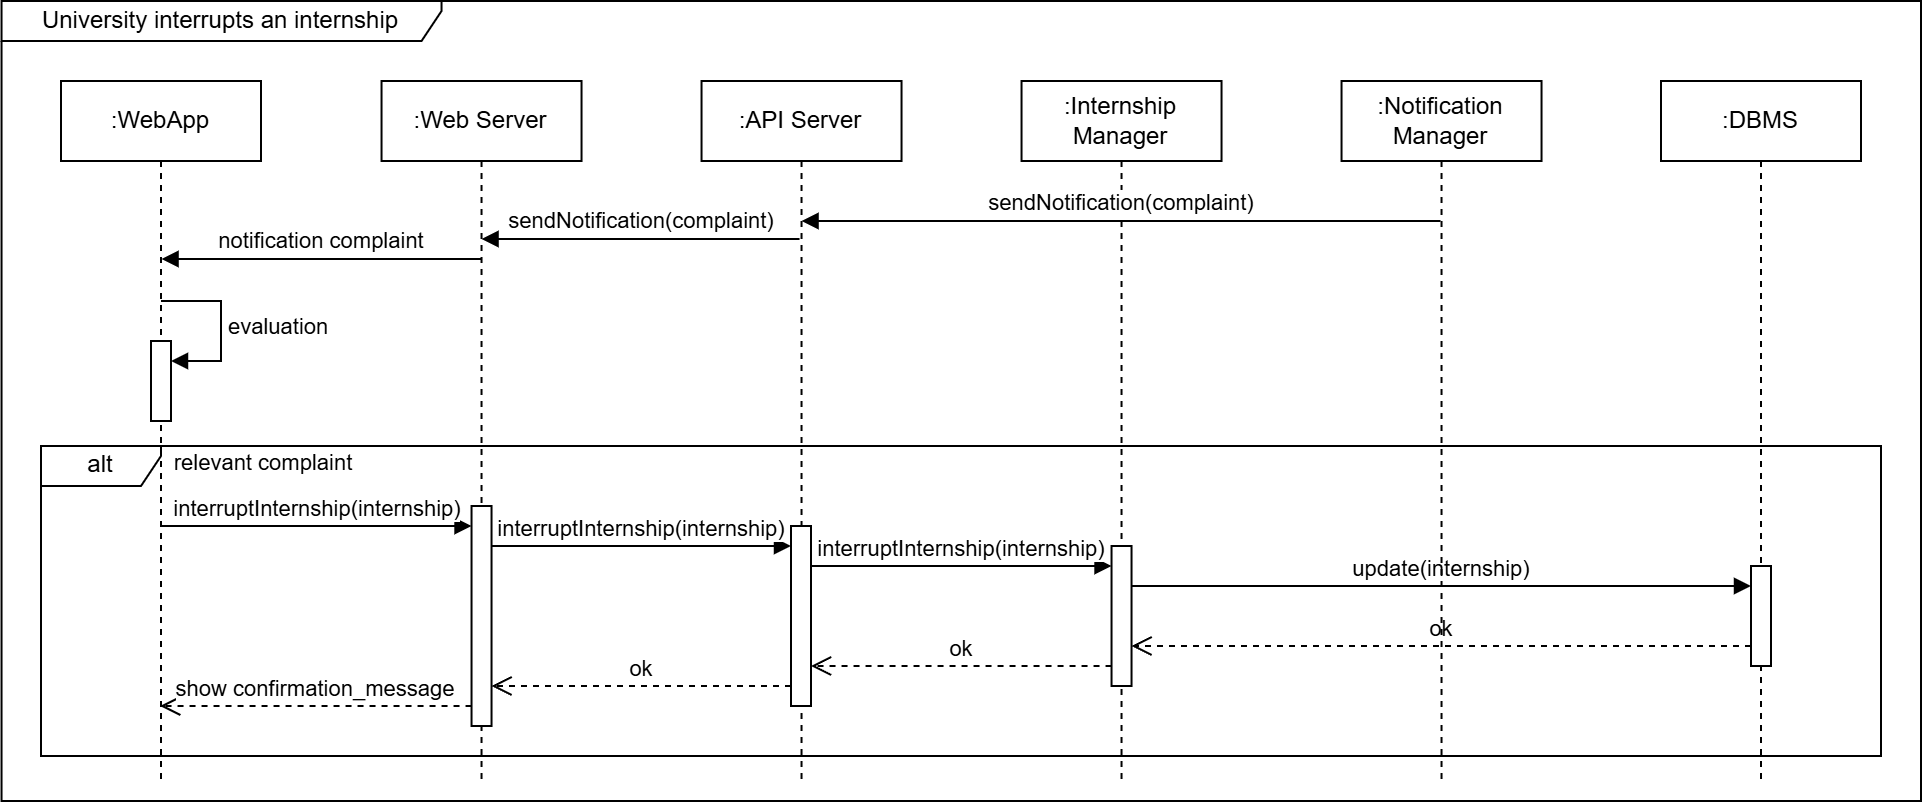

The diagram above was exported from draw.io. Its source (the exported page's mxGraphModel, read from the mxfile embedded in the PNG):
<mxGraphModel dx="1383" dy="763" grid="1" gridSize="10" guides="1" tooltips="1" connect="1" arrows="1" fold="1" page="1" pageScale="1" pageWidth="827" pageHeight="1169" math="0" shadow="0">
  <root>
    <mxCell id="0" />
    <mxCell id="1" parent="0" />
    <mxCell id="2" value="University interrupts an internship" style="shape=umlFrame;whiteSpace=wrap;html=1;pointerEvents=0;width=220;height=20;" vertex="1" parent="1">
      <mxGeometry x="960.27" y="1990" width="959.73" height="400" as="geometry" />
    </mxCell>
    <mxCell id="3" value=":WebApp" style="shape=umlLifeline;perimeter=lifelinePerimeter;whiteSpace=wrap;html=1;container=1;dropTarget=0;collapsible=0;recursiveResize=0;outlineConnect=0;portConstraint=eastwest;newEdgeStyle={&quot;curved&quot;:0,&quot;rounded&quot;:0};" vertex="1" parent="1">
      <mxGeometry x="990" y="2030" width="100" height="350" as="geometry" />
    </mxCell>
    <mxCell id="4" value="" style="html=1;points=[[0,0,0,0,5],[0,1,0,0,-5],[1,0,0,0,5],[1,1,0,0,-5]];perimeter=orthogonalPerimeter;outlineConnect=0;targetShapes=umlLifeline;portConstraint=eastwest;newEdgeStyle={&quot;curved&quot;:0,&quot;rounded&quot;:0};" vertex="1" parent="3">
      <mxGeometry x="45" y="130" width="10" height="40" as="geometry" />
    </mxCell>
    <mxCell id="5" value="evaluation" style="html=1;align=left;spacingLeft=2;endArrow=block;rounded=0;edgeStyle=orthogonalEdgeStyle;curved=0;rounded=0;" edge="1" parent="3" target="4">
      <mxGeometry relative="1" as="geometry">
        <mxPoint x="50" y="110" as="sourcePoint" />
        <Array as="points">
          <mxPoint x="80" y="140" />
        </Array>
      </mxGeometry>
    </mxCell>
    <mxCell id="6" value=":Web Server" style="shape=umlLifeline;perimeter=lifelinePerimeter;whiteSpace=wrap;html=1;container=1;dropTarget=0;collapsible=0;recursiveResize=0;outlineConnect=0;portConstraint=eastwest;newEdgeStyle={&quot;curved&quot;:0,&quot;rounded&quot;:0};" vertex="1" parent="1">
      <mxGeometry x="1150.27" y="2030" width="100" height="350" as="geometry" />
    </mxCell>
    <mxCell id="7" value=":API Server" style="shape=umlLifeline;perimeter=lifelinePerimeter;whiteSpace=wrap;html=1;container=1;dropTarget=0;collapsible=0;recursiveResize=0;outlineConnect=0;portConstraint=eastwest;newEdgeStyle={&quot;curved&quot;:0,&quot;rounded&quot;:0};" vertex="1" parent="1">
      <mxGeometry x="1310.27" y="2030" width="100" height="350" as="geometry" />
    </mxCell>
    <mxCell id="8" value=":Internship Manager" style="shape=umlLifeline;perimeter=lifelinePerimeter;whiteSpace=wrap;html=1;container=1;dropTarget=0;collapsible=0;recursiveResize=0;outlineConnect=0;portConstraint=eastwest;newEdgeStyle={&quot;curved&quot;:0,&quot;rounded&quot;:0};" vertex="1" parent="1">
      <mxGeometry x="1470.27" y="2030" width="100" height="350" as="geometry" />
    </mxCell>
    <mxCell id="9" value=":DBMS" style="shape=umlLifeline;perimeter=lifelinePerimeter;whiteSpace=wrap;html=1;container=1;dropTarget=0;collapsible=0;recursiveResize=0;outlineConnect=0;portConstraint=eastwest;newEdgeStyle={&quot;curved&quot;:0,&quot;rounded&quot;:0};" vertex="1" parent="1">
      <mxGeometry x="1790" y="2030" width="100" height="350" as="geometry" />
    </mxCell>
    <mxCell id="10" value="" style="html=1;points=[[0,0,0,0,5],[0,1,0,0,-5],[1,0,0,0,5],[1,1,0,0,-5]];perimeter=orthogonalPerimeter;outlineConnect=0;targetShapes=umlLifeline;portConstraint=eastwest;newEdgeStyle={&quot;curved&quot;:0,&quot;rounded&quot;:0};" vertex="1" parent="1">
      <mxGeometry x="1355.0000000000002" y="2252.5" width="10" height="90" as="geometry" />
    </mxCell>
    <mxCell id="11" value="" style="html=1;points=[[0,0,0,0,5],[0,1,0,0,-5],[1,0,0,0,5],[1,1,0,0,-5]];perimeter=orthogonalPerimeter;outlineConnect=0;targetShapes=umlLifeline;portConstraint=eastwest;newEdgeStyle={&quot;curved&quot;:0,&quot;rounded&quot;:0};" vertex="1" parent="1">
      <mxGeometry x="1515.2700000000002" y="2262.5" width="10" height="70" as="geometry" />
    </mxCell>
    <mxCell id="12" value="" style="html=1;points=[[0,0,0,0,5],[0,1,0,0,-5],[1,0,0,0,5],[1,1,0,0,-5]];perimeter=orthogonalPerimeter;outlineConnect=0;targetShapes=umlLifeline;portConstraint=eastwest;newEdgeStyle={&quot;curved&quot;:0,&quot;rounded&quot;:0};" vertex="1" parent="1">
      <mxGeometry x="1835.0000000000002" y="2272.5" width="10" height="50" as="geometry" />
    </mxCell>
    <mxCell id="13" value="interruptInternship(internship)" style="html=1;verticalAlign=bottom;endArrow=block;curved=0;rounded=0;entryX=0;entryY=0;entryDx=0;entryDy=5;" edge="1" parent="1">
      <mxGeometry x="-0.0005" relative="1" as="geometry">
        <mxPoint x="1040.1985714285718" y="2252.5" as="sourcePoint" />
        <mxPoint x="1195.2700000000002" y="2252.5" as="targetPoint" />
        <mxPoint as="offset" />
      </mxGeometry>
    </mxCell>
    <mxCell id="14" value="show confirmation_message" style="html=1;verticalAlign=bottom;endArrow=open;dashed=1;endSize=8;curved=0;rounded=0;exitX=0;exitY=1;exitDx=0;exitDy=-5;" edge="1" parent="1">
      <mxGeometry relative="1" as="geometry">
        <mxPoint x="1039.5935294117646" y="2342.5" as="targetPoint" />
        <mxPoint x="1195.2700000000002" y="2342.5" as="sourcePoint" />
      </mxGeometry>
    </mxCell>
    <mxCell id="15" value="interruptInternship(internship)" style="html=1;verticalAlign=bottom;endArrow=block;curved=0;rounded=0;entryX=0;entryY=0;entryDx=0;entryDy=5;" edge="1" parent="1">
      <mxGeometry relative="1" as="geometry">
        <mxPoint x="1205.2700000000002" y="2262.5" as="sourcePoint" />
        <mxPoint x="1355.0000000000002" y="2262.5" as="targetPoint" />
      </mxGeometry>
    </mxCell>
    <mxCell id="16" value="ok" style="html=1;verticalAlign=bottom;endArrow=open;dashed=1;endSize=8;curved=0;rounded=0;exitX=0;exitY=1;exitDx=0;exitDy=-5;" edge="1" parent="1">
      <mxGeometry x="-0.0001" relative="1" as="geometry">
        <mxPoint x="1205.2700000000002" y="2332.5" as="targetPoint" />
        <mxPoint x="1355.0000000000002" y="2332.5" as="sourcePoint" />
        <mxPoint as="offset" />
      </mxGeometry>
    </mxCell>
    <mxCell id="17" value="interruptInternship(internship)" style="html=1;verticalAlign=bottom;endArrow=block;curved=0;rounded=0;entryX=0;entryY=0;entryDx=0;entryDy=5;" edge="1" parent="1">
      <mxGeometry x="0.0005" relative="1" as="geometry">
        <mxPoint x="1365.0000000000002" y="2272.5" as="sourcePoint" />
        <mxPoint x="1515.2700000000002" y="2272.5" as="targetPoint" />
        <mxPoint as="offset" />
      </mxGeometry>
    </mxCell>
    <mxCell id="18" value="update(internship)" style="html=1;verticalAlign=bottom;endArrow=block;curved=0;rounded=0;" edge="1" target="12" parent="1">
      <mxGeometry relative="1" as="geometry">
        <mxPoint x="1525.2700000000002" y="2282.5" as="sourcePoint" />
        <mxPoint x="1675.2700000000002" y="2282.5" as="targetPoint" />
      </mxGeometry>
    </mxCell>
    <mxCell id="19" value="ok" style="html=1;verticalAlign=bottom;endArrow=open;dashed=1;endSize=8;curved=0;rounded=0;" edge="1" source="12" parent="1">
      <mxGeometry relative="1" as="geometry">
        <mxPoint x="1525.2700000000002" y="2312.5" as="targetPoint" />
        <mxPoint x="1675.2700000000002" y="2312.5" as="sourcePoint" />
      </mxGeometry>
    </mxCell>
    <mxCell id="20" value="ok" style="html=1;verticalAlign=bottom;endArrow=open;dashed=1;endSize=8;curved=0;rounded=0;exitX=0;exitY=1;exitDx=0;exitDy=-5;" edge="1" parent="1">
      <mxGeometry relative="1" as="geometry">
        <mxPoint x="1365.0000000000002" y="2322.5" as="targetPoint" />
        <mxPoint x="1515.2700000000002" y="2322.5" as="sourcePoint" />
      </mxGeometry>
    </mxCell>
    <mxCell id="21" value="" style="html=1;points=[[0,0,0,0,5],[0,1,0,0,-5],[1,0,0,0,5],[1,1,0,0,-5]];perimeter=orthogonalPerimeter;outlineConnect=0;targetShapes=umlLifeline;portConstraint=eastwest;newEdgeStyle={&quot;curved&quot;:0,&quot;rounded&quot;:0};" vertex="1" parent="1">
      <mxGeometry x="1195.2700000000002" y="2242.5" width="10" height="110" as="geometry" />
    </mxCell>
    <mxCell id="22" value="sendNotification(complaint)" style="html=1;verticalAlign=bottom;endArrow=block;curved=0;rounded=0;" edge="1" source="26" parent="1">
      <mxGeometry width="80" relative="1" as="geometry">
        <mxPoint x="1520.2700000000002" y="2100" as="sourcePoint" />
        <mxPoint x="1360.2700000000002" y="2100" as="targetPoint" />
      </mxGeometry>
    </mxCell>
    <mxCell id="23" value="sendNotification(complaint)" style="html=1;verticalAlign=bottom;endArrow=block;curved=0;rounded=0;" edge="1" parent="1">
      <mxGeometry x="-0.0007" width="80" relative="1" as="geometry">
        <mxPoint x="1359.2700000000002" y="2109" as="sourcePoint" />
        <mxPoint x="1200.2700000000002" y="2109" as="targetPoint" />
        <mxPoint as="offset" />
      </mxGeometry>
    </mxCell>
    <mxCell id="24" value="notification complaint" style="html=1;verticalAlign=bottom;endArrow=block;curved=0;rounded=0;" edge="1" parent="1">
      <mxGeometry width="80" relative="1" as="geometry">
        <mxPoint x="1200.2700000000002" y="2119" as="sourcePoint" />
        <mxPoint x="1040.2700000000002" y="2119" as="targetPoint" />
      </mxGeometry>
    </mxCell>
    <mxCell id="25" value="alt" style="shape=umlFrame;whiteSpace=wrap;html=1;pointerEvents=0;width=60;height=20;" vertex="1" parent="1">
      <mxGeometry x="980" y="2212.5" width="920" height="155" as="geometry" />
    </mxCell>
    <mxCell id="26" value=":Notification Manager" style="shape=umlLifeline;perimeter=lifelinePerimeter;whiteSpace=wrap;html=1;container=1;dropTarget=0;collapsible=0;recursiveResize=0;outlineConnect=0;portConstraint=eastwest;newEdgeStyle={&quot;curved&quot;:0,&quot;rounded&quot;:0};" vertex="1" parent="1">
      <mxGeometry x="1630.27" y="2030" width="100" height="350" as="geometry" />
    </mxCell>
    <mxCell id="27" value="relevant complaint" style="text;html=1;align=center;verticalAlign=middle;whiteSpace=wrap;rounded=0;fillColor=default;fontSize=11;" vertex="1" parent="1">
      <mxGeometry x="1043.27" y="2215.5" width="97" height="10" as="geometry" />
    </mxCell>
  </root>
</mxGraphModel>